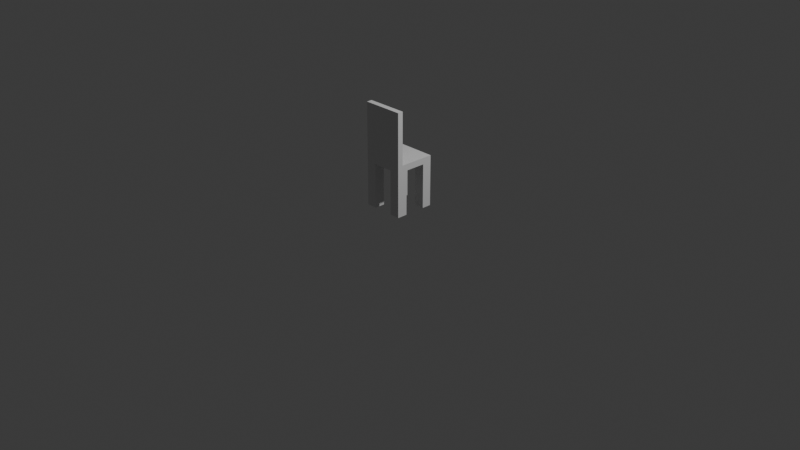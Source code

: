 # Source: cadeira.blend  (saved by Blender 5.2.44; exported with 4.5.12 LTS)
import bpy
from mathutils import Matrix  # noqa: F401  (used for matrix-valued properties, if any)

bpy.ops.wm.read_factory_settings(use_empty=True)
scene = bpy.context.scene
scene.name = 'Scene'

# ---- collections
col_collection = bpy.data.collections.new('Collection'); scene.collection.children.link(col_collection)

# ---- materials (node trees are filled in below, after node groups)
mat_material = bpy.data.materials.new('Material')
mat_material.alpha_threshold = 0.0
mat_material.use_backface_culling_lightprobe_volume = False
mat_material.roughness = 0.5
mat_material.line_color = (0.0, 0.0, 0.0, 1.0)

# ---- material node trees
mat_material.use_nodes = True; mat_material.node_tree.nodes.clear()
_N = mat_material.node_tree.nodes; _L = mat_material.node_tree.links
n0 = _N.new('ShaderNodeOutputMaterial'); n0.name = 'Material Output'; n0.location = (200, 100)
n1 = _N.new('ShaderNodeBsdfPrincipled'); n1.name = 'Principled BSDF'; n1.location = (-200, 100)
n1.inputs[10].default_value = 0.005
_L.new(n1.outputs[0], n0.inputs[0])
n0.is_active_output = True

# ---- world
world_world = bpy.data.worlds.new('World'); scene.world = world_world
world_world.use_nodes = True; world_world.node_tree.nodes.clear()
_N = world_world.node_tree.nodes; _L = world_world.node_tree.links
n0 = _N.new('ShaderNodeOutputWorld'); n0.name = 'World Output'; n0.location = (200, 100)
n1 = _N.new('ShaderNodeBackground'); n1.name = 'Background'; n1.location = (-200, 100)
n1.inputs[0].default_value = (0.05088, 0.05088, 0.05088, 1.0)
_L.new(n1.outputs[0], n0.inputs[0])
n0.is_active_output = True
world_world.color = (0.05088, 0.05088, 0.05088)
world_world.sun_shadow_jitter_overblur = 0.0

# ---- cameras
cam_camera = bpy.data.cameras.new('Camera')
cam_camera.clip_end = 100.0
cam_camera.ortho_scale = 7.314

# ---- lights
light_light = bpy.data.lights.new('Light', 'POINT')
light_light.energy = 1000.0
light_light.shadow_soft_size = 0.1

# ---- meshes
me_cube = bpy.data.meshes.new('Cube')
me_cube.from_pydata([(1.0, 1.0, -13.3), (1.0, 1.0, -13.61), (1.0, -1.0, -13.3), (1.0, -1.0, -13.61), (0.5, -1.0, -13.3), (0.5, 1.0, -13.61), (0.5, 1.0, -13.3), (0.5, -1.0, -13.61), (0.0, 1.0, -13.61), (0.0, -1.0, -13.3), (0.0, -1.0, -13.61), (0.0, 1.0, -13.3), (0.5, 0.5385, -13.61), (0.5, 0.7243, -13.3), (1.0, 0.7243, -13.3), (1.0, 0.5385, -13.61), (0.0, 0.5385, -13.61), (0.0, 0.7243, -13.3), (0.5, -0.4907, -13.61), (0.5, -0.7342, -13.3), (1.0, -0.7342, -13.3), (0.0, -0.4907, -13.61), (0.0, -0.7342, -13.3), (1.0, -0.4907, -13.61), (0.5, -0.4907, -15.78), (0.5, -1.0, -15.78), (1.0, -1.0, -15.78), (1.0, 1.0, -15.78), (0.5, 1.0, -15.78), (1.0, 0.5385, -15.78), (0.5, 0.5385, -15.78), (1.0, -0.4907, -15.78), (0.5, -0.7342, -10.77), (0.5, -1.0, -10.77), (1.0, -1.0, -10.77), (1.0, -0.7342, -10.77), (0.0, -1.0, -10.77), (0.0, -0.7342, -10.77)], [], [(6, 11, 17, 13), (21, 18, 7, 10), (8, 11, 6, 5), (3, 7, 25, 26), (23, 20, 2, 3), (5, 6, 0, 1), (3, 2, 4, 7), (4, 2, 34, 33), (7, 4, 9, 10), (22, 9, 36, 37), (0, 6, 13, 14), (1, 0, 14, 15), (23, 3, 26, 31), (8, 5, 12, 16), (13, 17, 22, 19), (14, 13, 19, 20), (15, 14, 20, 23), (12, 15, 23, 18), (16, 12, 18, 21), (24, 31, 26, 25), (28, 27, 29, 30), (7, 18, 24, 25), (1, 15, 29, 27), (12, 5, 28, 30), (5, 1, 27, 28), (18, 23, 31, 24), (15, 12, 30, 29), (35, 32, 33, 34), (32, 37, 36, 33), (19, 22, 37, 32), (9, 4, 33, 36), (2, 20, 35, 34), (20, 19, 32, 35)])
_uv = me_cube.uv_layers.new(name='UVMap')
_uv.uv.foreach_set('vector', [0.6875, 0.5, 0.75, 0.5, 0.75, 0.5577, 0.6875, 0.5577, 0.25, 0.6863, 0.3125, 0.6863, 0.3125, 0.75, 0.25, 0.75, 0.375, 0.375, 0.625, 0.375, 0.625, 0.4375, 0.375, 0.4375, 0.375, 0.75, 0.375, 0.8125, 0.375, 0.8125, 0.375, 0.75, 0.375, 0.6863, 0.625, 0.6863, 0.625, 0.75, 0.375, 0.75, 0.375, 0.4375, 0.625, 0.4375, 0.625, 0.5, 0.375, 0.5, 0.375, 0.75, 0.625, 0.75, 0.625, 0.8125, 0.375, 0.8125, 0.625, 0.8125, 0.625, 0.75, 0.625, 0.75, 0.625, 0.8125, 0.375, 0.8125, 0.625, 0.8125, 0.625, 0.875, 0.375, 0.875, 0.0, 0.0, 0.0, 0.0, 0.0, 0.0, 0.0, 0.0, 0.625, 0.5, 0.6875, 0.5, 0.6875, 0.5577, 0.625, 0.5577, 0.375, 0.5, 0.625, 0.5, 0.625, 0.5577, 0.375, 0.5577, 0.375, 0.6863, 0.375, 0.75, 0.375, 0.75, 0.375, 0.6863, 0.25, 0.5, 0.3125, 0.5, 0.3125, 0.5577, 0.25, 0.5577, 0.6875, 0.5577, 0.75, 0.5577, 0.75, 0.6863, 0.6875, 0.6863, 0.625, 0.5577, 0.6875, 0.5577, 0.6875, 0.6863, 0.625, 0.6863, 0.375, 0.5577, 0.625, 0.5577, 0.625, 0.6863, 0.375, 0.6863, 0.3125, 0.5577, 0.375, 0.5577, 0.375, 0.6863, 0.3125, 0.6863, 0.25, 0.5577, 0.3125, 0.5577, 0.3125, 0.6863, 0.25, 0.6863, 0.3125, 0.6863, 0.375, 0.6863, 0.375, 0.75, 0.3125, 0.75, 0.3125, 0.5, 0.375, 0.5, 0.375, 0.5577, 0.3125, 0.5577, 0.3125, 0.75, 0.3125, 0.6863, 0.3125, 0.6863, 0.3125, 0.75, 0.375, 0.5, 0.375, 0.5577, 0.375, 0.5577, 0.375, 0.5, 0.3125, 0.5577, 0.3125, 0.5, 0.3125, 0.5, 0.3125, 0.5577, 0.375, 0.4375, 0.375, 0.5, 0.375, 0.5, 0.375, 0.4375, 0.3125, 0.6863, 0.375, 0.6863, 0.375, 0.6863, 0.3125, 0.6863, 0.375, 0.5577, 0.3125, 0.5577, 0.3125, 0.5577, 0.375, 0.5577, 0.625, 0.6863, 0.6875, 0.6863, 0.6875, 0.75, 0.625, 0.75, 0.6875, 0.6863, 0.75, 0.6863, 0.75, 0.75, 0.6875, 0.75, 0.6875, 0.6863, 0.75, 0.6863, 0.75, 0.6863, 0.6875, 0.6863, 0.625, 0.875, 0.625, 0.8125, 0.625, 0.8125, 0.625, 0.875, 0.625, 0.75, 0.625, 0.6863, 0.625, 0.6863, 0.625, 0.75, 0.625, 0.6863, 0.6875, 0.6863, 0.6875, 0.6863, 0.625, 0.6863])
me_cube.materials.append(mat_material)
me_cube.use_mirror_vertex_groups = False
me_cube.update()

# ---- objects
ob_cube = bpy.data.objects.new('Cube', me_cube)
ob_light = bpy.data.objects.new('Light', light_light)
ob_camera = bpy.data.objects.new('Camera', cam_camera)

# ---- transforms, parenting, visibility, modifiers, constraints
ob_cube.location = (0.0, 0.0, 3.609)
ob_cube.scale = (0.2187, 0.2187, 0.2187)
ob_cube.lock_rotations_4d = False
ob_cube.empty_display_type = 'ARROWS'
ob_cube.lineart.crease_threshold = 0.0
_m = ob_cube.modifiers.new('Mirror', 'MIRROR')
ob_light.location = (4.076, 1.005, 5.904)
ob_light.rotation_euler = (0.6503, 0.05522, 1.866)
ob_light.lock_rotations_4d = False
ob_light.empty_display_type = 'ARROWS'
ob_light.color = (0.0, 0.0, 0.0, 0.0)
ob_light.lineart.crease_threshold = 0.0
ob_camera.location = (7.359, -6.926, 4.958)
ob_camera.rotation_euler = (1.109, 0.0, 0.8149)
ob_camera.lock_rotations_4d = False
ob_camera.empty_display_type = 'ARROWS'
ob_camera.color = (0.0, 0.0, 0.0, 0.0)
ob_camera.display_type = 'WIRE'
ob_camera.lineart.crease_threshold = 0.0

# ---- collection membership
col_collection.objects.link(ob_cube)
col_collection.objects.link(ob_light)
col_collection.objects.link(ob_camera)

# ---- scene / render settings (as saved in the file)
scene.camera = ob_camera
scene.frame_start = 1; scene.frame_end = 250; scene.frame_set(1)
scene.render.engine = 'BLENDER_EEVEE_NEXT'
scene.render.bake_bias = 0.0
scene.render.bake_samples = 0
scene.render.compositor_device = 'GPU'
scene.eevee.use_volume_custom_range = False
scene.eevee.fast_gi_thickness_near = 0.1
scene.eevee.fast_gi_thickness_far = 0.0
scene.eevee.ray_tracing_options.screen_trace_thickness = 0.1
bpy.context.view_layer.update()
